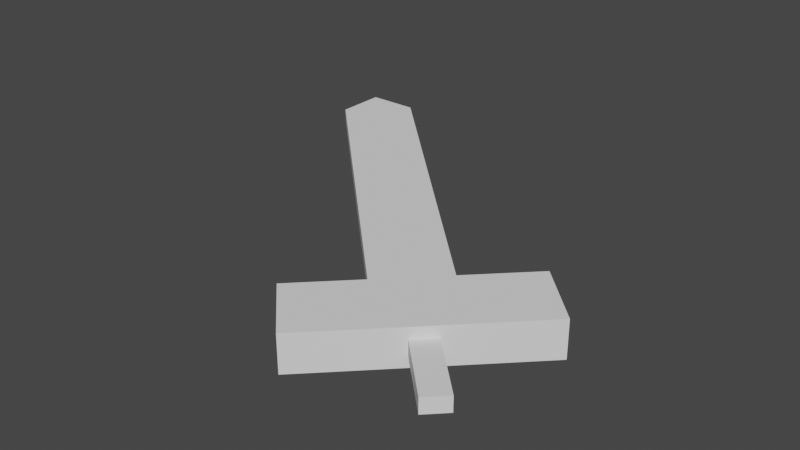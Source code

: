 # Source: LongSword.blend  (saved by Blender 3.6.13; exported with 4.5.12 LTS)
import bpy
from mathutils import Matrix  # noqa: F401  (used for matrix-valued properties, if any)

bpy.ops.wm.read_factory_settings(use_empty=True)
scene = bpy.context.scene
scene.name = 'Scene'

# ---- collections
col_collection = bpy.data.collections.new('Collection'); scene.collection.children.link(col_collection)

# ---- world
world_world = bpy.data.worlds.new('World'); scene.world = world_world
world_world.use_nodes = True; world_world.node_tree.nodes.clear()
_N = world_world.node_tree.nodes; _L = world_world.node_tree.links
n0 = _N.new('ShaderNodeOutputWorld'); n0.name = 'World Output'; n0.location = (300, 300)
n1 = _N.new('ShaderNodeBackground'); n1.name = 'Background'; n1.location = (10, 300)
n1.inputs[0].default_value = (0.05088, 0.05088, 0.05088, 1.0)
_L.new(n1.outputs[0], n0.inputs[0])
n0.is_active_output = True
world_world.color = (0.05088, 0.05088, 0.05088)
world_world.use_sun_shadow = False
world_world.sun_shadow_jitter_overblur = 0.0

# ---- meshes
me_longsword = bpy.data.meshes.new('LongSword')
me_longsword.from_pydata([(0.1577, -3.033, -0.2), (0.1577, -3.033, 0.2), (1.572, -1.619, -0.2), (1.572, -1.619, 0.2), (1.572, -4.448, -0.2), (1.572, -4.448, 0.2), (2.986, -3.033, -0.2), (2.986, -3.033, 0.2), (-1.257, -4.448, -0.2), (-1.257, -4.448, 0.2), (2.986, -0.205, 0.2), (2.986, -0.205, -0.2), (4.4, -1.619, -0.2), (4.4, -1.619, 0.2), (0.1577, -5.862, 0.2), (0.1577, -5.862, -0.2), (-6.206, 6.159, -0.2), (-7.62, 4.745, -0.2), (-7.62, 4.745, 0.2), (-6.206, 6.159, 0.2), (-7.62, 6.159, -0.2), (-7.62, 6.159, 0.2), (1.572, -1.619, -0.5), (0.1577, -3.033, -0.5), (0.1577, -3.033, 0.5), (1.572, -1.619, 0.5), (2.986, -3.033, -0.5), (2.986, -3.033, 0.5), (1.572, -4.448, -0.5), (1.572, -4.448, 0.5), (4.4, -1.619, -0.5), (2.986, -0.205, -0.5), (2.986, -0.205, 0.5), (4.4, -1.619, 0.5), (-1.257, -4.448, -0.5), (0.1577, -5.862, -0.5), (0.1577, -5.862, 0.5), (-1.257, -4.448, 0.5), (2.043, -3.976, -0.2), (2.515, -3.505, -0.2), (2.515, -3.505, 0.2), (2.043, -3.976, 0.2), (3.458, -5.39, -0.2), (3.929, -4.919, -0.2), (3.929, -4.919, 0.2), (3.458, -5.39, 0.2)], [], [(1, 3, 19, 21, 18), (0, 2, 22, 23), (1, 0, 8, 9), (4, 15, 35, 28), (6, 39, 38, 4, 28, 26), (11, 10, 13, 12), (15, 14, 9, 8), (7, 6, 12, 13), (11, 12, 30, 31), (1, 9, 37, 24), (4, 5, 14, 15), (8, 0, 23, 34), (2, 3, 10, 11), (38, 41, 5, 4), (20, 21, 19, 16), (2, 0, 17, 20, 16), (3, 2, 16, 19), (0, 1, 18, 17), (17, 18, 21, 20), (23, 28, 35, 34), (22, 26, 28, 23), (27, 25, 24, 29), (26, 22, 31, 30), (29, 24, 37, 36), (25, 27, 33, 32), (13, 10, 32, 33), (5, 41, 40, 7, 27, 29), (12, 6, 26, 30), (7, 13, 33, 27), (3, 1, 24, 25), (2, 11, 31, 22), (15, 8, 34, 35), (14, 5, 29, 36), (9, 14, 36, 37), (10, 3, 25, 32), (6, 7, 40, 39), (41, 38, 42, 45), (43, 44, 45, 42), (40, 41, 45, 44), (38, 39, 43, 42), (39, 40, 44, 43)])
_uv = me_longsword.uv_layers.new(name='UVマップ')
_uv.uv.foreach_set('vector', [0.875, 0.75, 0.875, 0.5, 0.875, 0.5, 0.875, 0.625, 0.875, 0.75, 0.125, 0.75, 0.125, 0.5, 0.125, 0.5, 0.125, 0.75, 0.625, 0.0, 0.375, 0.0, 0.375, 0.0, 0.625, 0.0, 0.375, 0.75, 0.375, 0.75, 0.375, 0.75, 0.375, 0.75, 0.375, 0.5, 0.375, 0.5833, 0.375, 0.6667, 0.375, 0.75, 0.375, 0.75, 0.375, 0.5, 0.375, 0.25, 0.625, 0.25, 0.625, 0.5, 0.375, 0.5, 0.375, 0.75, 0.625, 0.75, 0.625, 1.0, 0.375, 1.0, 0.625, 0.5, 0.375, 0.5, 0.375, 0.5, 0.625, 0.5, 0.375, 0.25, 0.375, 0.5, 0.375, 0.5, 0.375, 0.25, 0.625, 0.0, 0.625, 0.0, 0.625, 0.0, 0.625, 0.0, 0.375, 0.75, 0.625, 0.75, 0.625, 0.75, 0.375, 0.75, 0.375, 0.0, 0.375, 0.0, 0.375, 0.0, 0.375, 0.0, 0.375, 0.25, 0.625, 0.25, 0.625, 0.25, 0.375, 0.25, 0.375, 0.6667, 0.625, 0.6667, 0.625, 0.75, 0.375, 0.75, 0.375, 0.125, 0.625, 0.125, 0.625, 0.25, 0.375, 0.25, 0.125, 0.5, 0.125, 0.75, 0.125, 0.75, 0.125, 0.625, 0.125, 0.5, 0.625, 0.25, 0.375, 0.25, 0.375, 0.25, 0.625, 0.25, 0.375, 0.0, 0.625, 0.0, 0.625, 0.0, 0.375, 0.0, 0.375, 0.0, 0.625, 0.0, 0.625, 0.125, 0.375, 0.125, 0.125, 0.75, 0.375, 0.75, 0.375, 0.75, 0.125, 0.75, 0.125, 0.5, 0.375, 0.5, 0.375, 0.75, 0.125, 0.75, 0.625, 0.5, 0.875, 0.5, 0.875, 0.75, 0.625, 0.75, 0.375, 0.5, 0.125, 0.5, 0.125, 0.5, 0.375, 0.5, 0.625, 0.75, 0.875, 0.75, 0.875, 0.75, 0.625, 0.75, 0.875, 0.5, 0.625, 0.5, 0.625, 0.5, 0.875, 0.5, 0.625, 0.5, 0.625, 0.25, 0.625, 0.25, 0.625, 0.5, 0.625, 0.75, 0.625, 0.6667, 0.625, 0.5833, 0.625, 0.5, 0.625, 0.5, 0.625, 0.75, 0.375, 0.5, 0.375, 0.5, 0.375, 0.5, 0.375, 0.5, 0.625, 0.5, 0.625, 0.5, 0.625, 0.5, 0.625, 0.5, 0.875, 0.5, 0.875, 0.75, 0.875, 0.75, 0.875, 0.5, 0.375, 0.25, 0.375, 0.25, 0.375, 0.25, 0.375, 0.25, 0.375, 0.75, 0.375, 1.0, 0.375, 1.0, 0.375, 0.75, 0.625, 0.75, 0.625, 0.75, 0.625, 0.75, 0.625, 0.75, 0.625, 1.0, 0.625, 0.75, 0.625, 0.75, 0.625, 1.0, 0.625, 0.25, 0.625, 0.25, 0.625, 0.25, 0.625, 0.25, 0.375, 0.5, 0.625, 0.5, 0.625, 0.5833, 0.375, 0.5833, 0.625, 0.6667, 0.375, 0.6667, 0.375, 0.6667, 0.625, 0.6667, 0.375, 0.5833, 0.625, 0.5833, 0.625, 0.6667, 0.375, 0.6667, 0.625, 0.5833, 0.625, 0.6667, 0.625, 0.6667, 0.625, 0.5833, 0.375, 0.6667, 0.375, 0.5833, 0.375, 0.5833, 0.375, 0.6667, 0.375, 0.5833, 0.625, 0.5833, 0.625, 0.5833, 0.375, 0.5833])
me_longsword.update()

# ---- objects
ob_longsword = bpy.data.objects.new('LongSword', me_longsword)

# ---- transforms, parenting, visibility, modifiers, constraints
ob_longsword.location = (0.0, 0.0, 0.0)

# ---- collection membership
col_collection.objects.link(ob_longsword)

# ---- scene / render settings (as saved in the file)
scene.frame_start = 1; scene.frame_end = 250; scene.frame_set(1)
scene.render.engine = 'BLENDER_EEVEE_NEXT'
scene.cycles.sampling_pattern = 'TABULATED_SOBOL'
scene.cycles.use_light_tree = False
scene.view_settings.view_transform = 'Filmic'
bpy.context.view_layer.update()

# ---- added for rendering (the .blend has no active camera and no usable light): camera, sun
cam_auto = bpy.data.cameras.new('AutoCamera')
cam_auto.lens = 50.0
cam_auto.sensor_width = 36.0
cam_auto.clip_end = 1000.0
ob_auto_camera = bpy.data.objects.new('AutoCamera', cam_auto)
scene.collection.objects.link(ob_auto_camera)
ob_auto_camera.location = (14.146, -18.7587, 12.6048)
ob_auto_camera.rotation_euler = (1.09748, -7.21219e-08, 0.694738)
scene.camera = ob_auto_camera
light_auto_sun = bpy.data.lights.new('AutoSun', 'SUN')
light_auto_sun.energy = 3.0
light_auto_sun.angle = 0.0523599
ob_auto_sun = bpy.data.objects.new('AutoSun', light_auto_sun)
scene.collection.objects.link(ob_auto_sun)
ob_auto_sun.rotation_euler = (0.872665, 0.174533, 0.523599)
bpy.context.view_layer.update()
